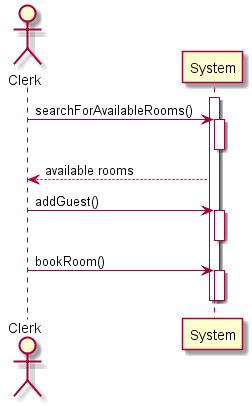

The diagram above was rendered by PlantUML. Its source (embedded in the PNG):
@startuml
actor Clerk
activate System
Clerk -> System: searchForAvailableRooms()
activate System
deactivate System



System --> Clerk: available rooms

Clerk -> System: addGuest()
activate System
deactivate System

Clerk -> System: bookRoom()
activate System
deactivate System

deactivate System
@enduml